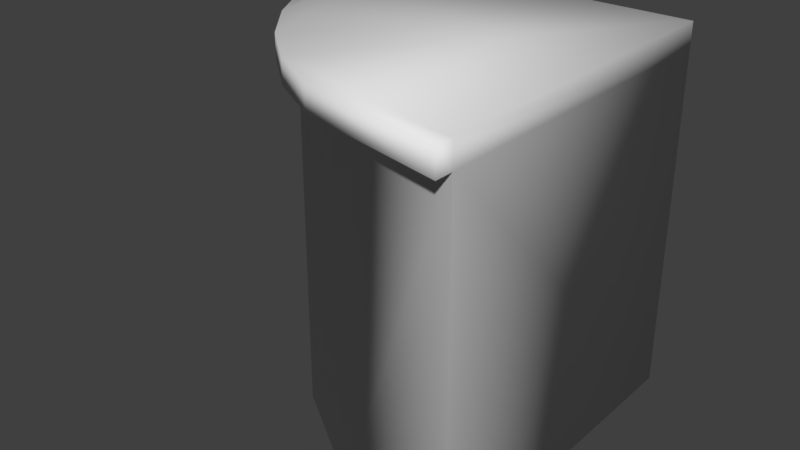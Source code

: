 # Source: BarEndRoundL.blend  (saved by Blender 2.79.0; exported with 4.5.12 LTS)
import bpy
from mathutils import Matrix  # noqa: F401  (used for matrix-valued properties, if any)

bpy.ops.wm.read_factory_settings(use_empty=True)
scene = bpy.context.scene
scene.name = 'Scene'

# ---- collections
col_collection_1 = bpy.data.collections.new('Collection 1'); scene.collection.children.link(col_collection_1)

# ---- materials (node trees are filled in below, after node groups)
mat_wood = bpy.data.materials.new('Wood')

# ---- material node trees

# ---- world
world_world = bpy.data.worlds.new('World'); scene.world = world_world
world_world.color = (0.05088, 0.05088, 0.05088)
world_world.use_sun_shadow = False
world_world.sun_shadow_jitter_overblur = 0.0
world_world.cycles.sampling_method = 'MANUAL'

# ---- meshes
me_cube = bpy.data.meshes.new('Cube')
me_cube.from_pydata([(1.0, 1.0, 0.0), (1.0, 1.0, 2.0), (1.0, -0.9308, 2.0), (-0.9308, 1.0, 2.0), (1.0, 1.0, 1.869), (1.0, -0.9308, 1.869), (-0.9308, 1.0, 1.869), (1.0, -0.831, 2.0), (-0.7556, 0.1964, 1.869), (-0.831, 1.0, 0.0), (-0.831, 1.0, 2.0), (0.1964, -0.7556, 2.0), (-0.831, 1.0, 1.869), (0.1964, -0.7556, 1.869), (1.0, -0.831, 0.0), (-0.6916, 0.2993, 0.0), (-0.2947, -0.2947, 0.0), (0.2993, -0.6916, 0.0), (1.0, -0.831, 1.869), (0.2993, -0.6916, 1.869), (-0.2947, -0.2947, 1.869), (-0.6916, 0.2993, 1.869), (-0.7556, 0.1964, 2.0), (-0.1007, -0.5863, 2.0), (-0.3653, -0.3653, 2.0), (-0.5863, -0.1007, 2.0), (-0.5863, -0.1007, 1.869), (-0.3653, -0.3653, 1.869), (-0.1007, -0.5863, 1.869)], [], [(18, 7, 2, 5), (10, 12, 6, 3), (0, 4, 18, 14), (4, 1, 7, 18), (1, 4, 12, 10), (4, 0, 9, 12), (5, 2, 11, 13), (18, 19, 17, 14), (19, 20, 16, 17), (20, 21, 15, 16), (21, 12, 9, 15), (0, 16, 15, 9), (8, 26, 25, 22), (26, 27, 24, 25), (27, 28, 23, 24), (28, 13, 11, 23), (3, 6, 8, 22), (5, 13, 19, 18), (26, 20, 27), (27, 20, 28), (26, 8, 21, 20), (3, 22, 25, 10), (12, 21, 8, 6), (10, 25, 24, 1), (20, 19, 13, 28), (1, 24, 23, 7), (7, 23, 11, 2), (14, 17, 16, 0)])
me_cube.polygons.foreach_set('use_smooth', [True] * 28)
_uv = me_cube.uv_layers.new(name='UVMap')
_uv.uv.foreach_set('vector', [0.01739, 0.3228, 0.01739, 0.3453, 0.000176, 0.3453, 0.000176, 0.3228, 0.6493, 0.3453, 0.6493, 0.3228, 0.6665, 0.3228, 0.6665, 0.3453, 0.3334, 0.0001761, 0.3334, 0.3228, 0.01739, 0.3228, 0.01739, 0.0001763, 0.3334, 0.3228, 0.3334, 0.3453, 0.01739, 0.3453, 0.01739, 0.3228, 0.3334, 0.3453, 0.3334, 0.3228, 0.6493, 0.3228, 0.6493, 0.3453, 0.3334, 0.3228, 0.3334, 0.0001761, 0.6493, 0.000176, 0.6493, 0.3228, 0.9264, 0.8058, 0.9058, 0.8151, 0.9058, 0.6858, 0.9264, 0.6793, 0.7698, 0.3818, 0.7698, 0.4346, 0.1363, 0.4346, 0.1363, 0.3818, 0.7698, 0.4346, 0.7698, 0.4873, 0.1363, 0.4873, 0.1363, 0.4346, 0.7698, 0.4873, 0.7698, 0.54, 0.1363, 0.54, 0.1363, 0.4873, 0.7698, 0.54, 0.7698, 0.5928, 0.1363, 0.5928, 0.1363, 0.54, 0.9829, 0.000176, 0.7594, 0.2236, 0.6909, 0.1211, 0.6669, 0.000176, 0.9264, 0.457, 0.9264, 0.5133, 0.908, 0.511, 0.9058, 0.4506, 0.9264, 0.5133, 0.9264, 0.5705, 0.9058, 0.5709, 0.908, 0.511, 0.9264, 0.5705, 0.9264, 0.6266, 0.9058, 0.6298, 0.9058, 0.5709, 0.9264, 0.6266, 0.9264, 0.6793, 0.9058, 0.6858, 0.9058, 0.6298, 0.9058, 0.3089, 0.9264, 0.3179, 0.9264, 0.457, 0.9058, 0.4506, 0.9264, 0.8058, 0.9264, 0.6793, 0.9488, 0.6858, 0.9488, 0.7959, 0.9264, 0.5133, 0.9488, 0.5703, 0.9264, 0.5705, 0.9264, 0.5705, 0.9488, 0.5703, 0.9264, 0.6266, 0.9264, 0.5133, 0.9264, 0.457, 0.9488, 0.4497, 0.9488, 0.5703, 0.2128, 0.6187, 0.4711, 0.649, 0.5666, 0.6782, 0.2128, 0.636, 0.9488, 0.3283, 0.9488, 0.4497, 0.9264, 0.457, 0.9264, 0.3179, 0.2128, 0.636, 0.5666, 0.6782, 0.6516, 0.7163, 0.2128, 0.9519, 0.9488, 0.5703, 0.9488, 0.6858, 0.9264, 0.6793, 0.9264, 0.6266, 0.2128, 0.9519, 0.6516, 0.7163, 0.7226, 0.762, 0.8013, 0.9519, 0.8013, 0.9519, 0.7226, 0.762, 0.777, 0.8132, 0.8333, 0.9519, 0.9829, 0.3161, 0.8619, 0.2921, 0.7594, 0.2236, 0.9829, 0.000176])
me_cube.materials.append(mat_wood)
me_cube.use_remesh_preserve_volume = False
me_cube.use_remesh_preserve_attributes = False
me_cube.use_mirror_vertex_groups = False
me_cube.update()

# ---- objects
ob_cube = bpy.data.objects.new('Cube', me_cube)

# ---- transforms, parenting, visibility, modifiers, constraints
ob_cube.location = (0.0, 0.0, 0.0)
ob_cube.lock_rotations_4d = False
ob_cube.empty_display_type = 'ARROWS'
ob_cube.lineart.crease_threshold = 0.0

# ---- collection membership
col_collection_1.objects.link(ob_cube)

# ---- scene / render settings (as saved in the file)
scene.frame_start = 1; scene.frame_end = 250; scene.frame_set(1)
scene.render.engine = 'CYCLES'
scene.render.resolution_percentage = 50
scene.render.dither_intensity = 0.0
scene.cycles.use_denoising = False
scene.cycles.samples = 128
scene.cycles.sampling_pattern = 'TABULATED_SOBOL'
scene.cycles.use_adaptive_sampling = False
scene.cycles.use_light_tree = False
scene.cycles.blur_glossy = 0.0
scene.cycles.sample_clamp_indirect = 0.0
scene.view_settings.view_transform = 'Standard'
bpy.context.view_layer.update()

# ---- added for rendering (the .blend has no active camera and no usable light): camera, sun
cam_auto = bpy.data.cameras.new('AutoCamera')
cam_auto.lens = 50.0
cam_auto.sensor_width = 36.0
cam_auto.clip_end = 1000.0
ob_auto_camera = bpy.data.objects.new('AutoCamera', cam_auto)
scene.collection.objects.link(ob_auto_camera)
ob_auto_camera.location = (3.16616, -3.72323, 3.50523)
ob_auto_camera.rotation_euler = (1.09748, -7.21219e-08, 0.694738)
scene.camera = ob_auto_camera
light_auto_sun = bpy.data.lights.new('AutoSun', 'SUN')
light_auto_sun.energy = 3.0
light_auto_sun.angle = 0.0523599
ob_auto_sun = bpy.data.objects.new('AutoSun', light_auto_sun)
scene.collection.objects.link(ob_auto_sun)
ob_auto_sun.rotation_euler = (0.872665, 0.174533, 0.523599)
bpy.context.view_layer.update()
